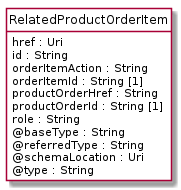

The diagram above was rendered by PlantUML. Its source (embedded in the PNG):
@startuml
hide circle
hide methods
hide stereotype
show <<Enumeration>> stereotype
skinparam class {
   BackgroundColor<<Enumeration>> #E6F5F7
   BackgroundColor<<Ref>> #FFFFE0
   BackgroundColor<<Pivot>> #FFFFFFF
   BackgroundColor<<SimpleType>> #E2F0DA
   BackgroundColor #FCF2E3
}

class RelatedProductOrderItem <<Pivot>> {
    href : Uri
    id : String
    orderItemAction : String
    orderItemId : String [1]
    productOrderHref : String
    productOrderId : String [1]
    role : String
    @baseType : String
    @referredType : String
    @schemaLocation : Uri
    @type : String
}


@enduml